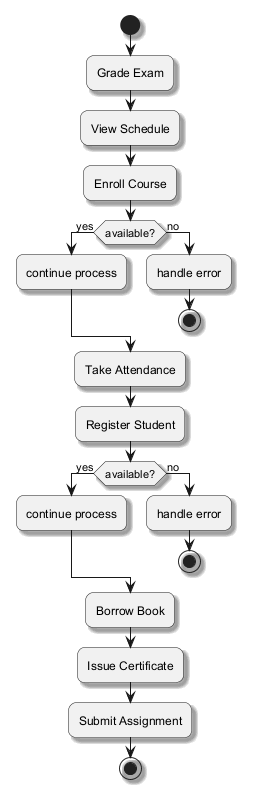

The diagram above was rendered by PlantUML. Its source (embedded in the PNG):
@startuml
skinparam backgroundColor #FFFFFF
skinparam roundCorner 15
skinparam shadowing true
start
:Grade Exam;
:View Schedule;
:Enroll Course;
if (available?) then (yes)
:continue process;
else (no)
:handle error;
stop
endif
:Take Attendance;
:Register Student;
if (available?) then (yes)
:continue process;
else (no)
:handle error;
stop
endif
:Borrow Book;
:Issue Certificate;
:Submit Assignment;
stop
@enduml